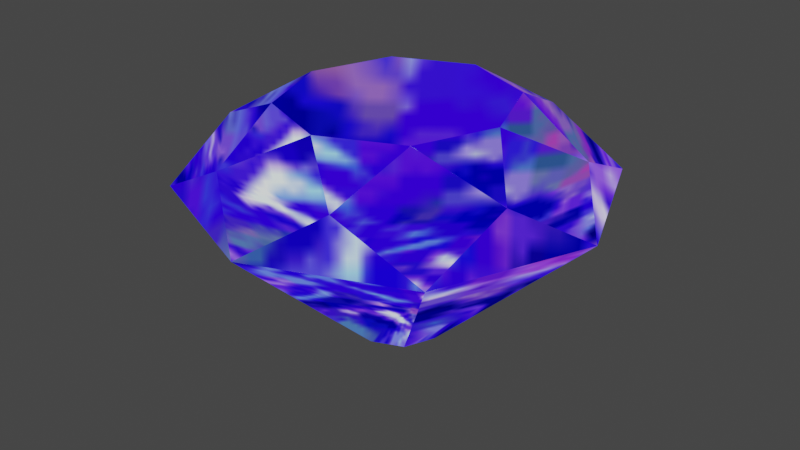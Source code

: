 # Source: MRChaosEmerald.blend  (saved by Blender 5.2.45; exported with 4.5.12 LTS)
import bpy
from mathutils import Matrix  # noqa: F401  (used for matrix-valued properties, if any)

bpy.ops.wm.read_factory_settings(use_empty=True)
scene = bpy.context.scene
scene.name = 'Scene'

# ---- collections
col_ceme = bpy.data.collections.new('ceme'); scene.collection.children.link(col_ceme)

# ---- images (referenced by path relative to the original .blend; pixels are not part of the script)
import os
ASSET_DIR = os.environ.get("B2B_ASSET_DIR", "")  # directory of the original .blend (textures are referenced by path, not embedded)
HERE = os.path.dirname(os.path.abspath(__file__))  # packed textures are extracted next to this script under _unpacked/

def load_image(name, relpath, width, height, colorspace="sRGB"):
    """Load a texture the original file referenced (path relative to the .blend, or extracted next to this script)."""
    p = next((c for c in (os.path.join(HERE, relpath), os.path.join(ASSET_DIR, relpath)) if relpath and os.path.exists(c)), "")
    if p:
        img = bpy.data.images.load(p, check_existing=True)
        img.name = name
    else:  # same state as the original file: an image datablock whose file is absent (Cycles renders it pink)
        img = bpy.data.images.new(name, width, height)
        img.source = "FILE"
        img.filepath = "//" + (relpath or name)
    img.colorspace_settings.name = colorspace
    return img
img_mr_064s_emebl = load_image('mr_064s_emebl', '_unpacked/mr_064s_emebl.86ae2dd1.png', 64, 64, 'sRGB')
img_mr_064s_emegren = load_image('mr_064s_emegren', '_unpacked/mr_064s_emegren.a98956b6.png', 64, 64, 'sRGB')
img_mr_064s_emepupl = load_image('mr_064s_emepupl', '_unpacked/mr_064s_emepupl.019b3b59.png', 64, 64, 'sRGB')
img_mr_064s_emered = load_image('mr_064s_emered', '_unpacked/mr_064s_emered.bb28d759.png', 64, 64, 'sRGB')
img_mr_064s_emesky = load_image('mr_064s_emesky', '_unpacked/mr_064s_emesky.60eca690.png', 64, 64, 'sRGB')
img_mr_064s_emeyelw = load_image('mr_064s_emeyelw', '_unpacked/mr_064s_emeyelw.10527204.png', 64, 64, 'sRGB')
img_mr_064s_emewhit = load_image('mr_064s_emewhit', '_unpacked/mr_064s_emewhit.123f700c.png', 64, 64, 'sRGB')

# ---- materials (node trees are filled in below, after node groups)
mat_blue = bpy.data.materials.new('blue')
mat_blue.use_transparency_overlap = False
mat_blue.show_transparent_back = False
mat_blue.use_transparent_shadow = False
mat_blue.preview_render_type = 'FLAT'
mat_blue.diffuse_color = (0.898, 0.898, 0.898, 1.0)
mat_blue.roughness = 0.9765
mat_green = bpy.data.materials.new('green')
mat_green.use_transparent_shadow = False
mat_green.preview_render_type = 'FLAT'
mat_green.diffuse_color = (0.898, 0.898, 0.898, 1.0)
mat_green.roughness = 0.9765
mat_purple = bpy.data.materials.new('purple')
mat_purple.use_transparent_shadow = False
mat_purple.preview_render_type = 'FLAT'
mat_purple.diffuse_color = (0.898, 0.898, 0.898, 1.0)
mat_purple.roughness = 0.9765
mat_red = bpy.data.materials.new('red')
mat_red.use_transparent_shadow = False
mat_red.preview_render_type = 'FLAT'
mat_red.diffuse_color = (0.898, 0.898, 0.898, 1.0)
mat_red.roughness = 0.9765
mat_skyblue = bpy.data.materials.new('skyblue')
mat_skyblue.use_transparent_shadow = False
mat_skyblue.preview_render_type = 'FLAT'
mat_skyblue.diffuse_color = (0.898, 0.898, 0.898, 1.0)
mat_skyblue.roughness = 0.9765
mat_yellow = bpy.data.materials.new('yellow')
mat_yellow.surface_render_method = 'BLENDED'
mat_yellow.blend_method = 'BLEND'
mat_yellow.use_transparent_shadow = False
mat_yellow.preview_render_type = 'FLAT'
mat_yellow.diffuse_color = (0.898, 0.898, 0.898, 1.0)
mat_yellow.roughness = 0.9765
mat_white = bpy.data.materials.new('white')
mat_white.use_transparent_shadow = False
mat_white.preview_render_type = 'FLAT'
mat_white.diffuse_color = (0.898, 0.898, 0.898, 1.0)
mat_white.roughness = 0.9765

# ---- node groups
ng_mrchaosemeraldnode = bpy.data.node_groups.new('MRChaosEmeraldNode', 'GeometryNodeTree')
_s = ng_mrchaosemeraldnode.interface.new_socket(name='Geometry', in_out='OUTPUT', socket_type='NodeSocketGeometry')
_s = ng_mrchaosemeraldnode.interface.new_socket(name='Geometry', in_out='INPUT', socket_type='NodeSocketGeometry')
ng_mrchaosemeraldnode.interface.new_panel('SET Object Properties')
_s = ng_mrchaosemeraldnode.interface.new_socket(name='BAMS X Rotation', in_out='INPUT', socket_type='NodeSocketInt')
_s = ng_mrchaosemeraldnode.interface.new_socket(name='BAMS Y Rotation', in_out='INPUT', socket_type='NodeSocketInt')
_s = ng_mrchaosemeraldnode.interface.new_socket(name='BAMS Z Rotation', in_out='INPUT', socket_type='NodeSocketInt')
_s = ng_mrchaosemeraldnode.interface.new_socket(name='Scale X Property', in_out='INPUT', socket_type='NodeSocketFloat')
_s.description = 'Emerald Color. 0: Blue, 1: Green, 2: Purple, 3: Red, 4: Sky Blue, 5: Yellow, 6: White'
_s = ng_mrchaosemeraldnode.interface.new_socket(name='Scale Y Property', in_out='INPUT', socket_type='NodeSocketFloat')
_s = ng_mrchaosemeraldnode.interface.new_socket(name='Scale Z Property', in_out='INPUT', socket_type='NodeSocketFloat')
ng_mrchaosemeraldnode.interface.new_panel('Geometry Node Info')
ng_mrchaosemeraldnode.is_modifier = True
# nodes of 'MRChaosEmeraldNode' reference scene objects; filled in after objects exist

# ---- material node trees
mat_blue.use_nodes = True; mat_blue.node_tree.nodes.clear()
_N = mat_blue.node_tree.nodes; _L = mat_blue.node_tree.links
n0 = _N.new('ShaderNodeTexImage'); n0.name = 'SAIO Texture'; n0.location = (-40, 319)
n0.label = 'SAIO Texture'
n0.image = img_mr_064s_emebl
n1 = _N.new('ShaderNodeOutputMaterial'); n1.name = 'SAIO Output'; n1.location = (720, 360)
n1.label = 'SAIO Output'
n2 = _N.new('ShaderNodeNewGeometry'); n2.name = 'Geometry'; n2.location = (-619, 50)
n3 = _N.new('ShaderNodeVectorTransform'); n3.name = 'Vector Transform'; n3.location = (-459, 50)
n3.vector_type = 'NORMAL'
n3.convert_to = 'CAMERA'
n4 = _N.new('ShaderNodeVectorMath'); n4.name = 'Vector Math'; n4.location = (-300, 51)
n4.operation = 'MULTIPLY_ADD'
n4.inputs[1].default_value = (0.5, 0.5, 0.0)
n4.inputs[2].default_value = (0.5, 0.5, 0.0)
_L.new(n2.outputs[1], n3.inputs[0])
_L.new(n3.outputs[0], n4.inputs[0])
_L.new(n4.outputs[0], n0.inputs[0])
_L.new(n0.outputs[0], n1.inputs[0])
n1.is_active_output = True
mat_green.use_nodes = True; mat_green.node_tree.nodes.clear()
_N = mat_green.node_tree.nodes; _L = mat_green.node_tree.links
n0 = _N.new('ShaderNodeTexImage'); n0.name = 'SAIO Texture'; n0.location = (-40, 319)
n0.label = 'SAIO Texture'
n0.image = img_mr_064s_emegren
n1 = _N.new('ShaderNodeOutputMaterial'); n1.name = 'SAIO Output'; n1.location = (720, 360)
n1.label = 'SAIO Output'
n2 = _N.new('ShaderNodeNewGeometry'); n2.name = 'Geometry'; n2.location = (-597, 48)
n3 = _N.new('ShaderNodeVectorTransform'); n3.name = 'Vector Transform'; n3.location = (-437, 48)
n3.vector_type = 'NORMAL'
n3.convert_to = 'CAMERA'
n4 = _N.new('ShaderNodeVectorMath'); n4.name = 'Vector Math'; n4.location = (-278, 50)
n4.operation = 'MULTIPLY_ADD'
n4.inputs[1].default_value = (0.5, 0.5, 0.0)
n4.inputs[2].default_value = (0.5, 0.5, 0.0)
_L.new(n2.outputs[1], n3.inputs[0])
_L.new(n3.outputs[0], n4.inputs[0])
_L.new(n4.outputs[0], n0.inputs[0])
_L.new(n0.outputs[0], n1.inputs[0])
n1.is_active_output = True
mat_purple.use_nodes = True; mat_purple.node_tree.nodes.clear()
_N = mat_purple.node_tree.nodes; _L = mat_purple.node_tree.links
n0 = _N.new('ShaderNodeTexImage'); n0.name = 'SAIO Texture'; n0.location = (-40, 319)
n0.label = 'SAIO Texture'
n0.image = img_mr_064s_emepupl
n1 = _N.new('ShaderNodeOutputMaterial'); n1.name = 'SAIO Output'; n1.location = (720, 360)
n1.label = 'SAIO Output'
n2 = _N.new('ShaderNodeNewGeometry'); n2.name = 'Geometry'; n2.location = (-630, 48)
n3 = _N.new('ShaderNodeVectorTransform'); n3.name = 'Vector Transform'; n3.location = (-470, 48)
n3.vector_type = 'NORMAL'
n3.convert_to = 'CAMERA'
n4 = _N.new('ShaderNodeVectorMath'); n4.name = 'Vector Math'; n4.location = (-311, 49)
n4.operation = 'MULTIPLY_ADD'
n4.inputs[1].default_value = (0.5, 0.5, 0.0)
n4.inputs[2].default_value = (0.5, 0.5, 0.0)
_L.new(n2.outputs[1], n3.inputs[0])
_L.new(n3.outputs[0], n4.inputs[0])
_L.new(n4.outputs[0], n0.inputs[0])
_L.new(n0.outputs[0], n1.inputs[0])
n1.is_active_output = True
mat_red.use_nodes = True; mat_red.node_tree.nodes.clear()
_N = mat_red.node_tree.nodes; _L = mat_red.node_tree.links
n0 = _N.new('ShaderNodeTexImage'); n0.name = 'SAIO Texture'; n0.location = (-40, 319)
n0.label = 'SAIO Texture'
n0.image = img_mr_064s_emered
n1 = _N.new('ShaderNodeOutputMaterial'); n1.name = 'SAIO Output'; n1.location = (720, 360)
n1.label = 'SAIO Output'
n2 = _N.new('ShaderNodeNewGeometry'); n2.name = 'Geometry'; n2.location = (-633, 37)
n3 = _N.new('ShaderNodeVectorTransform'); n3.name = 'Vector Transform'; n3.location = (-473, 37)
n3.vector_type = 'NORMAL'
n3.convert_to = 'CAMERA'
n4 = _N.new('ShaderNodeVectorMath'); n4.name = 'Vector Math'; n4.location = (-314, 38)
n4.operation = 'MULTIPLY_ADD'
n4.inputs[1].default_value = (0.5, 0.5, 0.0)
n4.inputs[2].default_value = (0.5, 0.5, 0.0)
_L.new(n2.outputs[1], n3.inputs[0])
_L.new(n3.outputs[0], n4.inputs[0])
_L.new(n4.outputs[0], n0.inputs[0])
_L.new(n0.outputs[0], n1.inputs[0])
n1.is_active_output = True
mat_skyblue.use_nodes = True; mat_skyblue.node_tree.nodes.clear()
_N = mat_skyblue.node_tree.nodes; _L = mat_skyblue.node_tree.links
n0 = _N.new('ShaderNodeTexImage'); n0.name = 'SAIO Texture'; n0.location = (-40, 319)
n0.label = 'SAIO Texture'
n0.image = img_mr_064s_emesky
n1 = _N.new('ShaderNodeOutputMaterial'); n1.name = 'SAIO Output'; n1.location = (720, 360)
n1.label = 'SAIO Output'
n2 = _N.new('ShaderNodeNewGeometry'); n2.name = 'Geometry'; n2.location = (-649, 39)
n3 = _N.new('ShaderNodeVectorTransform'); n3.name = 'Vector Transform'; n3.location = (-489, 39)
n3.vector_type = 'NORMAL'
n3.convert_to = 'CAMERA'
n4 = _N.new('ShaderNodeVectorMath'); n4.name = 'Vector Math'; n4.location = (-330, 40)
n4.operation = 'MULTIPLY_ADD'
n4.inputs[1].default_value = (0.5, 0.5, 0.0)
n4.inputs[2].default_value = (0.5, 0.5, 0.0)
_L.new(n2.outputs[1], n3.inputs[0])
_L.new(n3.outputs[0], n4.inputs[0])
_L.new(n4.outputs[0], n0.inputs[0])
_L.new(n0.outputs[0], n1.inputs[0])
n1.is_active_output = True
mat_yellow.use_nodes = True; mat_yellow.node_tree.nodes.clear()
_N = mat_yellow.node_tree.nodes; _L = mat_yellow.node_tree.links
n0 = _N.new('ShaderNodeTexImage'); n0.name = 'SAIO Texture'; n0.location = (-40, 319)
n0.label = 'SAIO Texture'
n0.image = img_mr_064s_emeyelw
n1 = _N.new('ShaderNodeOutputMaterial'); n1.name = 'SAIO Output'; n1.location = (720, 360)
n1.label = 'SAIO Output'
n2 = _N.new('ShaderNodeNewGeometry'); n2.name = 'Geometry'; n2.location = (-590, 39)
n3 = _N.new('ShaderNodeVectorTransform'); n3.name = 'Vector Transform'; n3.location = (-430, 39)
n3.vector_type = 'NORMAL'
n3.convert_to = 'CAMERA'
n4 = _N.new('ShaderNodeVectorMath'); n4.name = 'Vector Math'; n4.location = (-271, 40)
n4.operation = 'MULTIPLY_ADD'
n4.inputs[1].default_value = (0.5, 0.5, 0.0)
n4.inputs[2].default_value = (0.5, 0.5, 0.0)
_L.new(n2.outputs[1], n3.inputs[0])
_L.new(n3.outputs[0], n4.inputs[0])
_L.new(n4.outputs[0], n0.inputs[0])
_L.new(n0.outputs[0], n1.inputs[0])
n1.is_active_output = True
mat_white.use_nodes = True; mat_white.node_tree.nodes.clear()
_N = mat_white.node_tree.nodes; _L = mat_white.node_tree.links
n0 = _N.new('ShaderNodeTexImage'); n0.name = 'SAIO Texture'; n0.location = (-40, 319)
n0.label = 'SAIO Texture'
n0.image = img_mr_064s_emewhit
n1 = _N.new('ShaderNodeOutputMaterial'); n1.name = 'SAIO Output'; n1.location = (720, 360)
n1.label = 'SAIO Output'
n2 = _N.new('ShaderNodeNewGeometry'); n2.name = 'Geometry'; n2.location = (-662, 20)
n3 = _N.new('ShaderNodeVectorTransform'); n3.name = 'Vector Transform'; n3.location = (-502, 20)
n3.vector_type = 'NORMAL'
n3.convert_to = 'CAMERA'
n4 = _N.new('ShaderNodeVectorMath'); n4.name = 'Vector Math'; n4.location = (-343, 21)
n4.operation = 'MULTIPLY_ADD'
n4.inputs[1].default_value = (0.5, 0.5, 0.0)
n4.inputs[2].default_value = (0.5, 0.5, 0.0)
_L.new(n2.outputs[1], n3.inputs[0])
_L.new(n3.outputs[0], n4.inputs[0])
_L.new(n4.outputs[0], n0.inputs[0])
_L.new(n0.outputs[0], n1.inputs[0])
n1.is_active_output = True

# ---- world
world_world = bpy.data.worlds.new('World'); scene.world = world_world
world_world.use_nodes = True; world_world.node_tree.nodes.clear()
_N = world_world.node_tree.nodes; _L = world_world.node_tree.links
n0 = _N.new('ShaderNodeOutputWorld'); n0.name = 'World Output'; n0.location = (300, 300)
n1 = _N.new('ShaderNodeBackground'); n1.name = 'Background'; n1.location = (10, 300)
n1.inputs[0].default_value = (0.05088, 0.05088, 0.05088, 1.0)
_L.new(n1.outputs[0], n0.inputs[0])
n0.is_active_output = True
world_world.color = (0.05088, 0.05088, 0.05088)
world_world.use_sun_shadow = False
world_world.sun_shadow_jitter_overblur = 0.0

# ---- meshes
me_mrchaosemerald = bpy.data.meshes.new('MRChaosEmerald')
me_mrchaosemerald.from_pydata([], [], [])
me_mrchaosemerald.update()
me_attach_00030ca4_001 = bpy.data.meshes.new('attach_00030CA4.001')
me_attach_00030ca4_001.from_pydata([(-0.38, 0.38, 5.329), (-0.38, -0.38, 5.329), (0.38, -0.38, 5.329), (0.0, 0.0, -0.007153), (-7.6, -1.148e-06, 6.435), (5.374, -5.374, 6.435), (-5.374, 5.374, 6.435), (-5.374, -5.374, 6.435), (-1.148e-06, 7.6, 6.435), (5.374, 5.374, 6.435), (7.6, 1.148e-06, 6.435), (1.148e-06, -7.6, 6.435), (-2.406e-07, 1.593, 0.7177), (-1.127, 1.127, 0.7177), (-1.593, -2.406e-07, 0.7177), (-1.127, -1.127, 0.7177), (2.406e-07, -1.593, 0.7177), (1.127, -1.127, 0.7177), (1.127, 1.127, 0.7177), (1.593, 2.406e-07, 0.7177), (-3.94, -0.002369, 9.278), (-0.03518, 4.151, 9.277), (-2.238e-06, 7.6, 6.432), (-5.374, -5.374, 6.436), (2.814, 2.919, 9.277), (5.374, 5.374, 6.433), (-5.374, 5.374, 6.435), (3.975, -0.03756, 9.278), (7.6, 0.000299, 6.435), (-2.533, -5.742, 7.915), (2.814, -2.888, 9.279), (5.374, -5.374, 6.436), (-2.85, 2.954, 9.277), (6.767e-07, -4.154, 9.279), (2.238e-06, -7.6, 6.437), (-7.6, -8.447e-05, 6.435), (-2.814, -3.029, 9.279), (-5.815, -2.175, 7.951), (-5.764, 2.2, 7.937), (-2.287, 5.768, 7.913), (2.193, 5.81, 7.936), (5.85, 2.177, 7.912), (5.809, -2.192, 7.938), (2.216, -5.775, 7.952), (0.0, 0.0, -0.007154), (-0.03518, 4.149, 9.278), (3.975, -0.03868, 9.278), (2.814, -2.889, 9.278), (0.0, -4.155, 9.278), (-5.764, 2.199, 7.938), (-2.814, -3.03, 9.278), (2.814, 2.918, 9.278), (-3.94, -0.003485, 9.278), (-2.85, 2.953, 9.278), (-2.287, 5.768, 7.913), (2.193, 5.809, 7.938), (5.85, 2.176, 7.913), (5.809, -2.193, 7.938), (2.216, -5.775, 7.951), (-2.533, -5.743, 7.913), (-5.815, -2.176, 7.951), (-7.6, 0.0, 6.435), (7.6, 0.0, 6.435), (5.374, -5.374, 6.435), (0.0, -7.6, 6.435), (0.0, 1.593, 0.7177), (-1.127, -1.127, 0.7177), (1.127, 1.127, 0.7177), (1.593, 0.0, 0.7177), (1.127, -1.127, 0.7177), (0.0, -1.593, 0.7177), (-1.127, 1.127, 0.7177), (-1.593, 0.0, 0.7177), (0.0, 7.6, 6.435), (-5.374, -5.374, 6.435), (5.374, 5.374, 6.435), (-5.374, 5.374, 6.435)], [], [(0, 1, 2), (19, 17, 3), (16, 15, 3), (13, 3, 14), (3, 12, 18), (17, 5, 16), (16, 5, 11), (15, 7, 14), (14, 7, 4), (13, 6, 12), (12, 6, 8), (18, 9, 19), (19, 9, 10), (37, 35, 23), (39, 32, 21), (38, 26, 35), (39, 22, 26), (40, 25, 22), (41, 28, 25), (38, 20, 32), (42, 31, 28), (43, 34, 31), (29, 23, 34), (37, 36, 20), (29, 33, 36), (43, 30, 33), (42, 27, 30), (40, 21, 24), (41, 24, 27), (69, 70, 44), (67, 68, 44), (71, 65, 44), (66, 72, 44), (63, 57, 58), (58, 57, 47), (47, 46, 45), (45, 46, 51), (64, 58, 59), (59, 58, 48), (53, 52, 48), (48, 52, 50), (74, 59, 60), (60, 59, 50), (61, 60, 49), (49, 60, 52), (76, 49, 54), (54, 49, 53), (73, 54, 55), (55, 54, 45), (45, 53, 47), (47, 53, 48), (75, 55, 56), (56, 55, 51), (46, 57, 56), (56, 57, 62), (70, 64, 66), (66, 64, 74), (68, 62, 69), (69, 62, 63), (65, 73, 67), (67, 73, 75), (72, 61, 71), (71, 61, 76)])
me_attach_00030ca4_001.polygons.foreach_set('use_smooth', [0, 1, 1, 1, 1, 1, 1, 1, 1, 1, 1, 1, 1, 1, 1, 1, 1, 1, 1, 1, 1, 1, 1, 1, 1, 1, 1, 1, 1, 1, 1, 1, 1, 1, 1, 1, 1, 1, 1, 1, 1, 1, 1, 1, 1, 1, 1, 1, 1, 1, 1, 1, 1, 1, 1, 1, 1, 1, 1, 1, 1, 1, 1])
_uv = me_attach_00030ca4_001.uv_layers.new(name='UV')
_uv.uv.foreach_set('vector', [0.0, 1.0, 0.0, 1.0, 0.0, 1.0, 0.3882, 0.4941, 0.4157, 0.4196, 0.4902, 0.4941, 0.4902, 0.3922, 0.5647, 0.4196, 0.4902, 0.4941, 0.5647, 0.5686, 0.4902, 0.4941, 0.5922, 0.4941, 0.4902, 0.4941, 0.4902, 0.5961, 0.4157, 0.5686, 0.4157, 0.4196, 0.1412, 0.1451, 0.4902, 0.3922, 0.4902, 0.3922, 0.1412, 0.1451, 0.4902, 0.003922, 0.5647, 0.4196, 0.8392, 0.1451, 0.5922, 0.4941, 0.5922, 0.4941, 0.8392, 0.1451, 0.9843, 0.4941, 0.5647, 0.5686, 0.8392, 0.8431, 0.4902, 0.5961, 0.4902, 0.5961, 0.8392, 0.8431, 0.4902, 0.9882, 0.4157, 0.5686, 0.1412, 0.8431, 0.3882, 0.4941, 0.3882, 0.4941, 0.1412, 0.8431, 0.0, 0.4941, 0.349, 0.1176, 0.4902, 0.003922, 0.1412, 0.1451, 0.8627, 0.3451, 0.6824, 0.3098, 0.7608, 0.4902, 0.6314, 0.1216, 0.8392, 0.1451, 0.4902, 0.003922, 0.8627, 0.3451, 0.9843, 0.4941, 0.8392, 0.1451, 0.8667, 0.6353, 0.8392, 0.8431, 0.9843, 0.4941, 0.6314, 0.8745, 0.4902, 0.9882, 0.8392, 0.8431, 0.6314, 0.1216, 0.4902, 0.2392, 0.6824, 0.3098, 0.349, 0.8706, 0.1412, 0.8431, 0.4902, 0.9882, 0.1176, 0.6392, 0.0, 0.4941, 0.1412, 0.8431, 0.1176, 0.3294, 0.1412, 0.1451, 0.0, 0.4941, 0.349, 0.1176, 0.2941, 0.3137, 0.4902, 0.2392, 0.1176, 0.3294, 0.2196, 0.4941, 0.2941, 0.3137, 0.1176, 0.6392, 0.302, 0.6745, 0.2196, 0.4941, 0.349, 0.8706, 0.4863, 0.7529, 0.302, 0.6745, 0.8667, 0.6353, 0.7608, 0.4902, 0.6784, 0.6745, 0.6314, 0.8745, 0.6784, 0.6745, 0.4863, 0.7529, 0.5647, 0.5686, 0.4902, 0.5961, 0.4902, 0.4941, 0.5647, 0.4196, 0.5922, 0.4941, 0.4902, 0.4941, 0.4157, 0.4196, 0.4902, 0.3922, 0.4902, 0.4941, 0.4157, 0.5686, 0.3882, 0.4941, 0.4902, 0.4941, 0.8392, 0.8431, 0.8667, 0.6353, 0.6353, 0.8667, 0.6353, 0.8667, 0.8667, 0.6353, 0.6706, 0.6824, 0.6706, 0.6824, 0.749, 0.498, 0.4863, 0.2235, 0.4863, 0.2235, 0.749, 0.498, 0.6706, 0.3059, 0.4902, 0.9882, 0.6353, 0.8667, 0.3255, 0.8667, 0.3255, 0.8667, 0.6353, 0.8667, 0.4902, 0.7647, 0.3059, 0.302, 0.2353, 0.4941, 0.4902, 0.7647, 0.4902, 0.7647, 0.2353, 0.4941, 0.3098, 0.6902, 0.1412, 0.8431, 0.3255, 0.8667, 0.1137, 0.6353, 0.1137, 0.6353, 0.3255, 0.8667, 0.3098, 0.6902, 0.0, 0.4941, 0.1137, 0.6353, 0.1176, 0.3529, 0.1176, 0.3529, 0.1137, 0.6353, 0.2353, 0.4941, 0.1412, 0.1451, 0.1176, 0.3529, 0.3412, 0.1216, 0.3412, 0.1216, 0.1176, 0.3529, 0.3059, 0.302, 0.4902, 0.003922, 0.3412, 0.1216, 0.6314, 0.1176, 0.6314, 0.1176, 0.3412, 0.1216, 0.4863, 0.2235, 0.4863, 0.2235, 0.3059, 0.302, 0.6706, 0.6824, 0.6706, 0.6824, 0.3059, 0.302, 0.4902, 0.7647, 0.8392, 0.1451, 0.6314, 0.1176, 0.8706, 0.3529, 0.8706, 0.3529, 0.6314, 0.1176, 0.6706, 0.3059, 0.749, 0.498, 0.8667, 0.6353, 0.8706, 0.3529, 0.8706, 0.3529, 0.8667, 0.6353, 0.9843, 0.4941, 0.4902, 0.5961, 0.4902, 0.9882, 0.4157, 0.5686, 0.4157, 0.5686, 0.4902, 0.9882, 0.1412, 0.8431, 0.5922, 0.4941, 0.9843, 0.4941, 0.5647, 0.5686, 0.5647, 0.5686, 0.9843, 0.4941, 0.8392, 0.8431, 0.4902, 0.3922, 0.4902, 0.003922, 0.5647, 0.4196, 0.5647, 0.4196, 0.4902, 0.003922, 0.8392, 0.1451, 0.3882, 0.4941, 0.0, 0.4941, 0.4157, 0.4196, 0.4157, 0.4196, 0.0, 0.4941, 0.1412, 0.1451])
me_attach_00030ca4_001.materials.append(mat_blue)
me_attach_00030ca4_001.materials.append(mat_green)
me_attach_00030ca4_001.materials.append(mat_purple)
me_attach_00030ca4_001.materials.append(mat_red)
me_attach_00030ca4_001.materials.append(mat_skyblue)
me_attach_00030ca4_001.materials.append(mat_yellow)
me_attach_00030ca4_001.materials.append(mat_white)
me_attach_00030ca4_001.update()
me_attach_00030ca4_001.normals_split_custom_set([tuple(v) for v in zip(*[iter([0.0, 0.0, 1.0, 0.0, 0.0, 1.0, 0.0, 0.0, 1.0, 0.538, -2.504e-05, -0.8429, 0.3804, -0.3804, -0.8429, -5.4e-06, -2.877e-05, -1.0, -2.486e-05, -0.538, -0.8429, -0.3804, -0.3804, -0.8429, -2.854e-05, 5.342e-06, -1.0, -0.3804, 0.3804, -0.8429, 5.398e-06, 2.861e-05, -1.0, -0.538, 2.47e-05, -0.8429, 2.933e-05, -5.94e-06, -1.0, 2.558e-05, 0.538, -0.8429, 0.3804, 0.3804, -0.8429, 0.3805, -0.3805, -0.8429, 0.6511, -0.651, 0.3901, 3.861e-05, -0.538, -0.8429, 3.861e-05, -0.538, -0.8429, 0.6511, -0.651, 0.3901, -2.185e-05, -0.9208, 0.3902, -0.3805, -0.3805, -0.8429, -0.651, -0.6511, 0.3901, -0.538, -3.83e-05, -0.8429, -0.538, -3.83e-05, -0.8429, -0.651, -0.6511, 0.3901, -0.9208, 2.173e-05, 0.3902, -0.3805, 0.3805, -0.8429, -0.6511, 0.651, 0.3901, -3.863e-05, 0.538, -0.8429, -3.863e-05, 0.538, -0.8429, -0.6511, 0.651, 0.3901, 2.182e-05, 0.9208, 0.3902, 0.3805, 0.3805, -0.8429, 0.651, 0.6511, 0.3901, 0.538, 3.856e-05, -0.8429, 0.538, 3.856e-05, -0.8429, 0.651, 0.6511, 0.3901, 0.9208, -2.181e-05, 0.3902, -0.716, -0.29, 0.635, -0.8577, -0.003938, 0.5141, -0.6054, -0.6261, 0.4915, -0.2986, 0.7172, 0.6296, -0.3264, 0.3191, 0.8897, 0.000563, 0.4617, 0.887, -0.7096, 0.2871, 0.6434, -0.6032, 0.6058, 0.5188, -0.8577, -0.00389, 0.5142, -0.2987, 0.7173, 0.6296, 0.007789, 0.8604, 0.5096, -0.6031, 0.6058, 0.5188, 0.2995, 0.7167, 0.6298, 0.6087, 0.6144, 0.502, 0.007871, 0.8604, 0.5096, 0.7217, 0.2959, 0.6258, 0.8648, -0.000325, 0.5021, 0.6088, 0.6143, 0.502, -0.7096, 0.2871, 0.6435, -0.4484, -6.901e-05, 0.8938, -0.3265, 0.3191, 0.8897, 0.7173, -0.2959, 0.6308, 0.6063, -0.6101, 0.5101, 0.8648, -0.0004049, 0.5022, 0.3003, -0.7117, 0.6351, 0.01865, -0.8672, 0.4977, 0.6062, -0.6101, 0.5101, -0.3019, -0.734, 0.6083, -0.6053, -0.6262, 0.4914, 0.01858, -0.8672, 0.4977, -0.716, -0.29, 0.635, -0.3072, -0.3259, 0.8941, -0.4484, -0.0001091, 0.8938, -0.3019, -0.734, 0.6084, 0.01812, -0.458, 0.8888, -0.3072, -0.326, 0.8941, 0.3002, -0.7117, 0.6351, 0.3233, -0.3148, 0.8924, 0.01822, -0.458, 0.8888, 0.7173, -0.2959, 0.6308, 0.4443, -0.003615, 0.8959, 0.3234, -0.3148, 0.8924, 0.2995, 0.7166, 0.6299, 0.0006725, 0.4617, 0.887, 0.3214, 0.315, 0.893, 0.7216, 0.2959, 0.6258, 0.3215, 0.315, 0.893, 0.4443, -0.003543, 0.8959, 0.4851, -0.34, -0.8057, -0.1025, -0.5834, -0.8057, -2.385e-05, -1.622e-05, -1.0, 0.34, 0.4851, -0.8057, 0.5834, -0.1025, -0.8057, 1.626e-05, -2.381e-05, -1.0, -0.4851, 0.34, -0.8057, 0.1025, 0.5834, -0.8057, 2.385e-05, 1.622e-05, -1.0, -0.34, -0.4851, -0.8057, -0.5834, 0.1025, -0.8057, -1.626e-05, 2.381e-05, -1.0, 0.8169, -0.5482, 0.1792, 0.5629, -0.2039, 0.801, 0.2215, -0.5602, 0.7982, 0.2215, -0.5602, 0.7982, 0.5629, -0.2039, 0.801, 0.2026, -0.1977, 0.9591, 0.2026, -0.1977, 0.9591, 0.2601, 0.006868, 0.9656, -0.004456, 0.2768, 0.9609, -0.004456, 0.2768, 0.9609, 0.2601, 0.006868, 0.9656, 0.2016, 0.2066, 0.9574, -0.1902, -0.9685, 0.1606, 0.2213, -0.5602, 0.7982, -0.2537, -0.5502, 0.7955, -0.2537, -0.5502, 0.7955, 0.2213, -0.5602, 0.7982, -0.003085, -0.2851, 0.9585, -0.2133, 0.2017, 0.9559, -0.2431, 0.01139, 0.9699, -0.00311, -0.285, 0.9585, -0.00311, -0.285, 0.9585, -0.2431, 0.01139, 0.9699, -0.2081, -0.1965, 0.9582, -0.5666, -0.8062, 0.1702, -0.2538, -0.5502, 0.7955, -0.5523, -0.1922, 0.8112, -0.5523, -0.1922, 0.8112, -0.2538, -0.5502, 0.7955, -0.2082, -0.1966, 0.9581, -0.9622, 0.2177, 0.164, -0.5524, -0.1921, 0.8112, -0.55, 0.2278, 0.8035, -0.55, 0.2278, 0.8035, -0.5524, -0.1921, 0.8112, -0.2432, 0.01143, 0.9699, -0.8228, 0.5439, 0.1649, -0.55, 0.2279, 0.8035, -0.2416, 0.558, 0.7939, -0.2416, 0.558, 0.7939, -0.55, 0.2279, 0.8035, -0.2134, 0.2017, 0.9559, 0.1804, 0.9724, 0.1478, -0.2415, 0.5581, 0.7938, 0.2139, 0.5656, 0.7965, 0.2139, 0.5656, 0.7965, -0.2415, 0.5581, 0.7938, -0.004479, 0.2769, 0.9609, -0.004456, 0.2768, 0.9609, -0.2133, 0.2017, 0.9559, 0.2026, -0.1977, 0.9591, 0.2026, -0.1977, 0.9591, -0.2133, 0.2017, 0.9559, -0.00311, -0.285, 0.9585, 0.5495, 0.8151, 0.1834, 0.2141, 0.5655, 0.7965, 0.5587, 0.2277, 0.7975, 0.5587, 0.2277, 0.7975, 0.2141, 0.5655, 0.7965, 0.2016, 0.2067, 0.9574, 0.2601, 0.006886, 0.9655, 0.5629, -0.2038, 0.801, 0.5587, 0.2276, 0.7975, 0.5587, 0.2276, 0.7975, 0.5629, -0.2038, 0.801, 0.973, -0.1769, 0.1482, -0.1026, -0.5835, -0.8056, -0.1903, -0.9685, 0.1606, -0.34, -0.4851, -0.8056, -0.34, -0.4851, -0.8056, -0.1903, -0.9685, 0.1606, -0.5666, -0.8062, 0.1703, 0.5835, -0.1026, -0.8056, 0.973, -0.1769, 0.1482, 0.4851, -0.34, -0.8056, 0.4851, -0.34, -0.8056, 0.973, -0.1769, 0.1482, 0.8169, -0.5482, 0.1793, 0.1026, 0.5835, -0.8056, 0.1804, 0.9724, 0.1479, 0.34, 0.4851, -0.8056, 0.34, 0.4851, -0.8056, 0.1804, 0.9724, 0.1479, 0.5495, 0.8151, 0.1834, -0.5835, 0.1026, -0.8056, -0.9622, 0.2176, 0.164, -0.4851, 0.34, -0.8056, -0.4851, 0.34, -0.8056, -0.9622, 0.2176, 0.164, -0.8228, 0.5439, 0.165])] * 3)])

# ---- objects
ob_mrchaosemerald = bpy.data.objects.new('MRChaosEmerald', me_mrchaosemerald)
ob_000_object_00030cd0_001 = bpy.data.objects.new('000_object_00030CD0.001', me_attach_00030ca4_001)
_N = ng_mrchaosemeraldnode.nodes; _L = ng_mrchaosemeraldnode.links
n0 = _N.new('NodeGroupOutput'); n0.name = 'Group Output'; n0.location = (421, -19)
n1 = _N.new('GeometryNodeCollectionInfo'); n1.name = 'Collection Info'; n1.location = (-289, 37)
n1.inputs[0].default_value = col_ceme
n2 = _N.new('GeometryNodeSetMaterial'); n2.name = 'Set Material'; n2.location = (197, -39)
n3 = _N.new('NodeGroupInput'); n3.name = 'Group Input'; n3.location = (-634, -91)
n4 = _N.new('ShaderNodeMath'); n4.name = 'Math'; n4.location = (-275, -145)
n4.operation = 'MINIMUM'
n4.inputs[0].default_value = 6.0
n5 = _N.new('GeometryNodeIndexSwitch'); n5.name = 'Index Switch'; n5.location = (-84, -149)
n5.index_switch_items.clear()
_it = n5.index_switch_items.new()
_it = n5.index_switch_items.new()
_it = n5.index_switch_items.new()
_it = n5.index_switch_items.new()
_it = n5.index_switch_items.new()
_it = n5.index_switch_items.new()
_it = n5.index_switch_items.new()
n5.data_type = 'MATERIAL'
n5.inputs[1].default_value = mat_blue
n5.inputs[2].default_value = mat_green
n5.inputs[3].default_value = mat_purple
n5.inputs[4].default_value = mat_red
n5.inputs[5].default_value = mat_skyblue
n5.inputs[6].default_value = mat_yellow
n5.inputs[7].default_value = mat_white
n6 = _N.new('ShaderNodeMath'); n6.name = 'Math.001'; n6.location = (-460, -139)
n6.operation = 'MAXIMUM'
n6.inputs[0].default_value = 0.0
_L.new(n2.outputs[0], n0.inputs[0])
_L.new(n1.outputs[0], n2.inputs[0])
_L.new(n4.outputs[0], n5.inputs[0])
_L.new(n5.outputs[0], n2.inputs[2])
_L.new(n6.outputs[0], n4.inputs[1])
_L.new(n3.outputs[4], n6.inputs[1])
n0.is_active_output = True

# ---- transforms, parenting, visibility, modifiers, constraints
ob_mrchaosemerald.location = (0.0, 0.0, 0.0)
_m = ob_mrchaosemerald.modifiers.new('GeometryNodes', 'NODES')
_m.node_group = ng_mrchaosemeraldnode
ob_000_object_00030cd0_001.location = (0.0, -0.0, 0.0)
ob_000_object_00030cd0_001.empty_display_type = 'ARROWS'

# ---- collection membership
scene.collection.objects.link(ob_mrchaosemerald)
col_ceme.objects.link(ob_000_object_00030cd0_001)

# ---- scene / render settings (as saved in the file)
scene.frame_start = 1; scene.frame_end = 250; scene.frame_set(1)
scene.render.engine = 'BLENDER_EEVEE_NEXT'
scene.render.bake_bias = 0.0
scene.render.bake_samples = 0
scene.eevee.fast_gi_thickness_far = 0.0
scene.view_settings.view_transform = 'Filmic'
bpy.context.view_layer.update()

# ---- added for rendering (the .blend has no active camera and no usable light): camera, sun
cam_auto = bpy.data.cameras.new('AutoCamera')
cam_auto.lens = 50.0
cam_auto.sensor_width = 36.0
cam_auto.clip_end = 1000.0
ob_auto_camera = bpy.data.objects.new('AutoCamera', cam_auto)
scene.collection.objects.link(ob_auto_camera)
ob_auto_camera.location = (21.6654, -25.9983, 21.9684)
ob_auto_camera.rotation_euler = (1.09748, -7.21219e-08, 0.694738)
scene.camera = ob_auto_camera
light_auto_sun = bpy.data.lights.new('AutoSun', 'SUN')
light_auto_sun.energy = 3.0
light_auto_sun.angle = 0.0523599
ob_auto_sun = bpy.data.objects.new('AutoSun', light_auto_sun)
scene.collection.objects.link(ob_auto_sun)
ob_auto_sun.rotation_euler = (0.872665, 0.174533, 0.523599)
bpy.context.view_layer.update()
